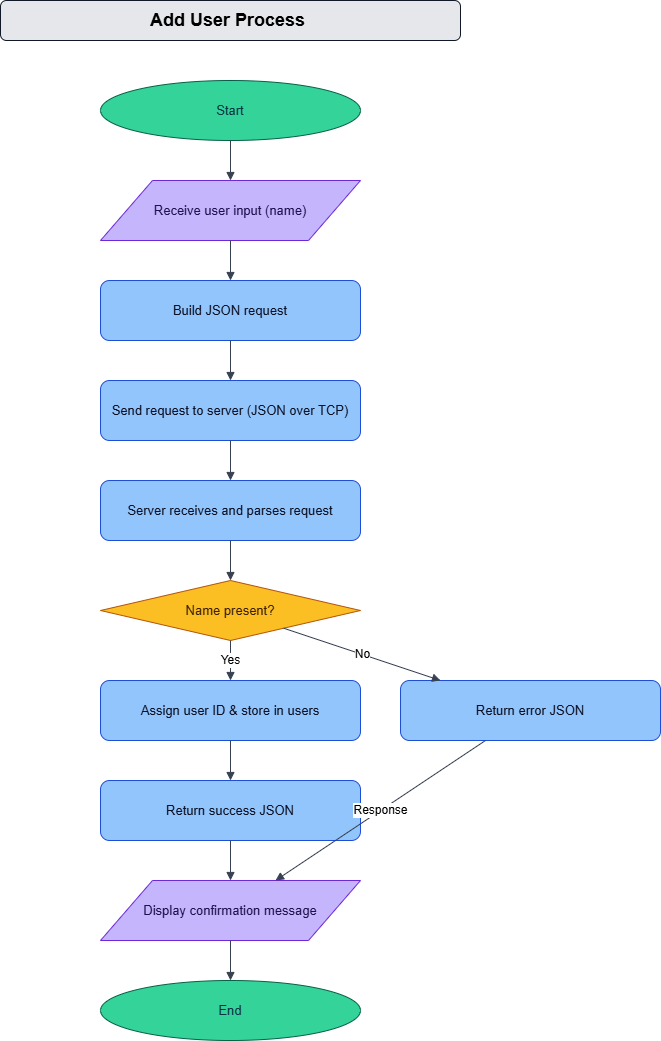

The diagram above was exported from draw.io. Its source (the exported page's mxGraphModel, read from the mxfile embedded in the PNG):
<mxGraphModel dx="1499" dy="655" grid="1" gridSize="10" guides="1" tooltips="1" connect="1" arrows="1" fold="1" page="1" pageScale="1" pageWidth="827" pageHeight="1169" math="0" shadow="0">
  <root>
    <mxCell id="0" />
    <mxCell id="1" parent="0" />
    <mxCell id="2" value="Add User Process&amp;nbsp;" style="rounded=1;whiteSpace=wrap;html=1;fillColor=#E5E7EB;strokeColor=#111827;fontStyle=1;fontSize=18;" parent="1" vertex="1">
      <mxGeometry x="300" y="40" width="460" height="40" as="geometry" />
    </mxCell>
    <mxCell id="3" value="Start" style="ellipse;whiteSpace=wrap;html=1;fillColor=#34D399;strokeColor=#065F46;fontColor=#083344;fontSize=13;" parent="1" vertex="1">
      <mxGeometry x="400" y="120" width="260" height="60" as="geometry" />
    </mxCell>
    <mxCell id="4" value="Receive user input (name)" style="shape=parallelogram;whiteSpace=wrap;html=1;fillColor=#C4B5FD;strokeColor=#6D28D9;fontColor=#20124D;fontSize=13;" parent="1" vertex="1">
      <mxGeometry x="400" y="220" width="260" height="60" as="geometry" />
    </mxCell>
    <mxCell id="5" value="Build JSON request" style="rounded=1;whiteSpace=wrap;html=1;fillColor=#93C5FD;strokeColor=#1D4ED8;fontColor=#0B1023;fontSize=13;" parent="1" vertex="1">
      <mxGeometry x="400" y="320" width="260" height="60" as="geometry" />
    </mxCell>
    <mxCell id="6" value="Send request to server (JSON over TCP)" style="rounded=1;whiteSpace=wrap;html=1;fillColor=#93C5FD;strokeColor=#1D4ED8;fontColor=#0B1023;fontSize=13;" parent="1" vertex="1">
      <mxGeometry x="400" y="420" width="260" height="60" as="geometry" />
    </mxCell>
    <mxCell id="7" value="Server receives and parses request" style="rounded=1;whiteSpace=wrap;html=1;fillColor=#93C5FD;strokeColor=#1D4ED8;fontColor=#0B1023;fontSize=13;" parent="1" vertex="1">
      <mxGeometry x="400" y="520" width="260" height="60" as="geometry" />
    </mxCell>
    <mxCell id="8" value="Name present?" style="rhombus;whiteSpace=wrap;html=1;fillColor=#FBBF24;strokeColor=#B45309;fontColor=#3B2004;fontSize=13;" parent="1" vertex="1">
      <mxGeometry x="400" y="620" width="260" height="60" as="geometry" />
    </mxCell>
    <mxCell id="9" value="Assign user ID &amp;amp; store in users" style="rounded=1;whiteSpace=wrap;html=1;fillColor=#93C5FD;strokeColor=#1D4ED8;fontColor=#0B1023;fontSize=13;" parent="1" vertex="1">
      <mxGeometry x="400" y="720" width="260" height="60" as="geometry" />
    </mxCell>
    <mxCell id="10" value="Return success JSON" style="rounded=1;whiteSpace=wrap;html=1;fillColor=#93C5FD;strokeColor=#1D4ED8;fontColor=#0B1023;fontSize=13;" parent="1" vertex="1">
      <mxGeometry x="400" y="820" width="260" height="60" as="geometry" />
    </mxCell>
    <mxCell id="11" value="Display confirmation message" style="shape=parallelogram;whiteSpace=wrap;html=1;fillColor=#C4B5FD;strokeColor=#6D28D9;fontColor=#20124D;fontSize=13;" parent="1" vertex="1">
      <mxGeometry x="400" y="920" width="260" height="60" as="geometry" />
    </mxCell>
    <mxCell id="12" value="End" style="ellipse;whiteSpace=wrap;html=1;fillColor=#34D399;strokeColor=#065F46;fontColor=#083344;fontSize=13;" parent="1" vertex="1">
      <mxGeometry x="400" y="1020" width="260" height="60" as="geometry" />
    </mxCell>
    <mxCell id="13" value="Return error JSON" style="rounded=1;whiteSpace=wrap;html=1;fillColor=#93C5FD;strokeColor=#1D4ED8;fontColor=#0B1023;fontSize=13;" parent="1" vertex="1">
      <mxGeometry x="700" y="720" width="260" height="60" as="geometry" />
    </mxCell>
    <mxCell id="14" value="" style="endArrow=block;html=1;strokeColor=#374151;fontSize=12;" parent="1" source="3" target="4" edge="1">
      <mxGeometry relative="1" as="geometry" />
    </mxCell>
    <mxCell id="15" value="" style="endArrow=block;html=1;strokeColor=#374151;fontSize=12;" parent="1" source="4" target="5" edge="1">
      <mxGeometry relative="1" as="geometry" />
    </mxCell>
    <mxCell id="16" value="" style="endArrow=block;html=1;strokeColor=#374151;fontSize=12;" parent="1" source="5" target="6" edge="1">
      <mxGeometry relative="1" as="geometry" />
    </mxCell>
    <mxCell id="17" value="" style="endArrow=block;html=1;strokeColor=#374151;fontSize=12;" parent="1" source="6" target="7" edge="1">
      <mxGeometry relative="1" as="geometry" />
    </mxCell>
    <mxCell id="18" value="" style="endArrow=block;html=1;strokeColor=#374151;fontSize=12;" parent="1" source="7" target="8" edge="1">
      <mxGeometry relative="1" as="geometry" />
    </mxCell>
    <mxCell id="19" value="Yes" style="endArrow=block;html=1;strokeColor=#374151;fontSize=12;" parent="1" source="8" target="9" edge="1">
      <mxGeometry relative="1" as="geometry" />
    </mxCell>
    <mxCell id="20" value="No" style="endArrow=block;html=1;strokeColor=#374151;fontSize=12;" parent="1" source="8" target="13" edge="1">
      <mxGeometry relative="1" as="geometry" />
    </mxCell>
    <mxCell id="21" value="" style="endArrow=block;html=1;strokeColor=#374151;fontSize=12;" parent="1" source="9" target="10" edge="1">
      <mxGeometry relative="1" as="geometry" />
    </mxCell>
    <mxCell id="22" value="" style="endArrow=block;html=1;strokeColor=#374151;fontSize=12;" parent="1" source="10" target="11" edge="1">
      <mxGeometry relative="1" as="geometry" />
    </mxCell>
    <mxCell id="23" value="" style="endArrow=block;html=1;strokeColor=#374151;fontSize=12;" parent="1" source="11" target="12" edge="1">
      <mxGeometry relative="1" as="geometry" />
    </mxCell>
    <mxCell id="24" value="Response" style="endArrow=block;html=1;strokeColor=#374151;fontSize=12;" parent="1" source="13" target="11" edge="1">
      <mxGeometry relative="1" as="geometry" />
    </mxCell>
  </root>
</mxGraphModel>